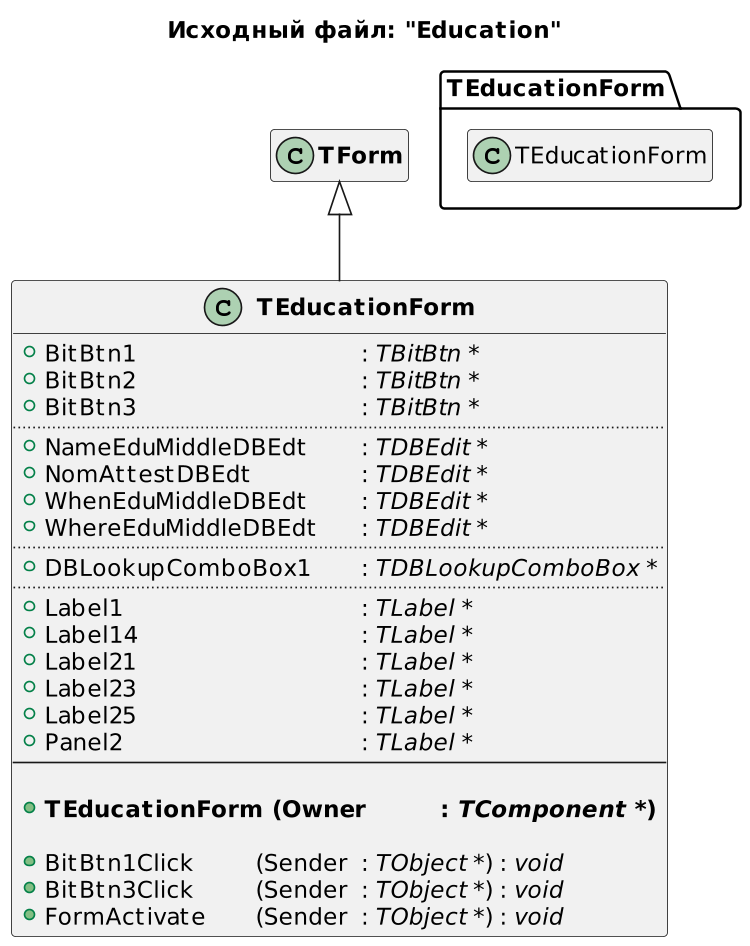

The diagram above was rendered by PlantUML. Its source (embedded in the PNG):
@startuml
title Исходный файл: "Education"

scale 750 width
' left to right direction

"<b>TEducationForm</b>" -up-|> "<b>TForm</b>"

hide "<b>TForm</b>" members

class "<b>TEducationForm</b>"
{
    + BitBtn1 \t\t\t\t\t: <i>TBitBtn *</i>
    + BitBtn2 \t\t\t\t\t: <i>TBitBtn *</i>
    + BitBtn3 \t\t\t\t\t: <i>TBitBtn *</i>
    ..
    + NameEduMiddleDBEdt \t: <i>TDBEdit *</i>
    + NomAttestDBEdt \t\t: <i>TDBEdit *</i>
    + WhenEduMiddleDBEdt \t: <i>TDBEdit *</i>
    + WhereEduMiddleDBEdt \t: <i>TDBEdit *</i>
    ..
    + DBLookupComboBox1 \t: <i>TDBLookupComboBox *</i>
    ..
    + Label1 \t\t\t\t\t: <i>TLabel *</i>
    + Label14 \t\t\t\t\t: <i>TLabel *</i>
    + Label21 \t\t\t\t\t: <i>TLabel *</i>
    + Label23 \t\t\t\t\t: <i>TLabel *</i>
    + Label25 \t\t\t\t\t: <i>TLabel *</i>
    + Panel2 \t\t\t\t\t: <i>TLabel *</i>
    --

    + <b>TEducationForm (Owner \t: <i>TComponent *</i>)</b>

    + BitBtn1Click \t\t(Sender \t: <i>TObject *</i>) : <i>void</i>
    + BitBtn3Click \t\t(Sender \t: <i>TObject *</i>) : <i>void</i>
    + FormActivate \t(Sender \t: <i>TObject *</i>) : <i>void</i>
}


package TEducationForm <<Folder>>
{
    class TEducationForm
    hide  TEducationForm members
}
@enduml